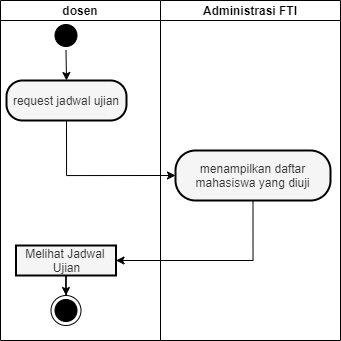

The diagram above was exported from draw.io. Its source (the exported page's mxGraphModel, read from the mxfile embedded in the PNG):
<mxGraphModel dx="4031" dy="588" grid="1" gridSize="10" guides="1" tooltips="1" connect="1" arrows="1" fold="1" page="1" pageScale="1" pageWidth="850" pageHeight="1100" math="0" shadow="0">
  <root>
    <mxCell id="0" />
    <mxCell id="1" parent="0" />
    <mxCell id="2" value="dosen" style="swimlane;startSize=20;" vertex="1" parent="1">
      <mxGeometry x="-2100" y="1120" width="160" height="340" as="geometry" />
    </mxCell>
    <mxCell id="3" value="" style="ellipse;html=1;shape=startState;fillColor=#000000;strokeColor=#000000;" vertex="1" parent="2">
      <mxGeometry x="50.5" y="20" width="30" height="30" as="geometry" />
    </mxCell>
    <mxCell id="4" value="" style="ellipse;html=1;shape=endState;fillColor=#000000;strokeColor=#000000;" vertex="1" parent="2">
      <mxGeometry x="50.5" y="295" width="30" height="30" as="geometry" />
    </mxCell>
    <mxCell id="5" style="edgeStyle=orthogonalEdgeStyle;rounded=0;orthogonalLoop=1;jettySize=auto;html=1;entryX=0.5;entryY=0;entryDx=0;entryDy=0;" edge="1" parent="2" source="6" target="4">
      <mxGeometry relative="1" as="geometry" />
    </mxCell>
    <mxCell id="6" value="&lt;div&gt;Melihat Jadwal&amp;nbsp;&lt;/div&gt;&lt;div&gt;Ujian&lt;/div&gt;" style="html=1;dashed=0;whitespace=wrap;fillColor=#f5f5f5;strokeColor=#000000;fontColor=#333333;strokeWidth=2;gradientColor=none;" vertex="1" parent="2">
      <mxGeometry x="15.5" y="245" width="100" height="30" as="geometry" />
    </mxCell>
    <mxCell id="7" value="request jadwal ujian" style="rounded=1;whiteSpace=wrap;html=1;arcSize=40;fontColor=#333333;fillColor=#f5f5f5;strokeColor=#000000;strokeWidth=2;gradientColor=none;" vertex="1" parent="2">
      <mxGeometry x="6" y="80" width="120" height="40" as="geometry" />
    </mxCell>
    <mxCell id="8" value="" style="endArrow=classic;html=1;exitX=0.5;exitY=1;exitDx=0;exitDy=0;entryX=0.5;entryY=0;entryDx=0;entryDy=0;" edge="1" parent="2" source="3" target="7">
      <mxGeometry width="50" height="50" relative="1" as="geometry">
        <mxPoint x="-70" y="220" as="sourcePoint" />
        <mxPoint x="-20" y="170" as="targetPoint" />
      </mxGeometry>
    </mxCell>
    <mxCell id="9" value="Administrasi FTI" style="swimlane;startSize=20;" vertex="1" parent="1">
      <mxGeometry x="-1940" y="1120" width="180" height="340" as="geometry">
        <mxRectangle x="-2300" y="600" width="70" height="20" as="alternateBounds" />
      </mxGeometry>
    </mxCell>
    <mxCell id="10" value="menampilkan daftar mahasiswa yang diuji" style="rounded=1;whiteSpace=wrap;html=1;arcSize=40;fontColor=#333333;fillColor=#f5f5f5;strokeColor=#000000;strokeWidth=2;gradientColor=none;" vertex="1" parent="9">
      <mxGeometry x="15" y="150" width="155" height="50" as="geometry" />
    </mxCell>
    <mxCell id="11" style="edgeStyle=orthogonalEdgeStyle;rounded=0;orthogonalLoop=1;jettySize=auto;html=1;entryX=0;entryY=0.5;entryDx=0;entryDy=0;exitX=0.5;exitY=1;exitDx=0;exitDy=0;" edge="1" source="7" target="10" parent="1">
      <mxGeometry relative="1" as="geometry">
        <mxPoint x="-1979.5" y="1285" as="sourcePoint" />
        <mxPoint x="-2084.5" y="1350" as="targetPoint" />
      </mxGeometry>
    </mxCell>
    <mxCell id="12" style="edgeStyle=orthogonalEdgeStyle;rounded=0;orthogonalLoop=1;jettySize=auto;html=1;entryX=1;entryY=0.5;entryDx=0;entryDy=0;exitX=0.5;exitY=1;exitDx=0;exitDy=0;" edge="1" source="10" target="6" parent="1">
      <mxGeometry relative="1" as="geometry">
        <mxPoint x="-1815" y="1372.5" as="sourcePoint" />
        <mxPoint x="-1920" y="1437.5" as="targetPoint" />
      </mxGeometry>
    </mxCell>
  </root>
</mxGraphModel>